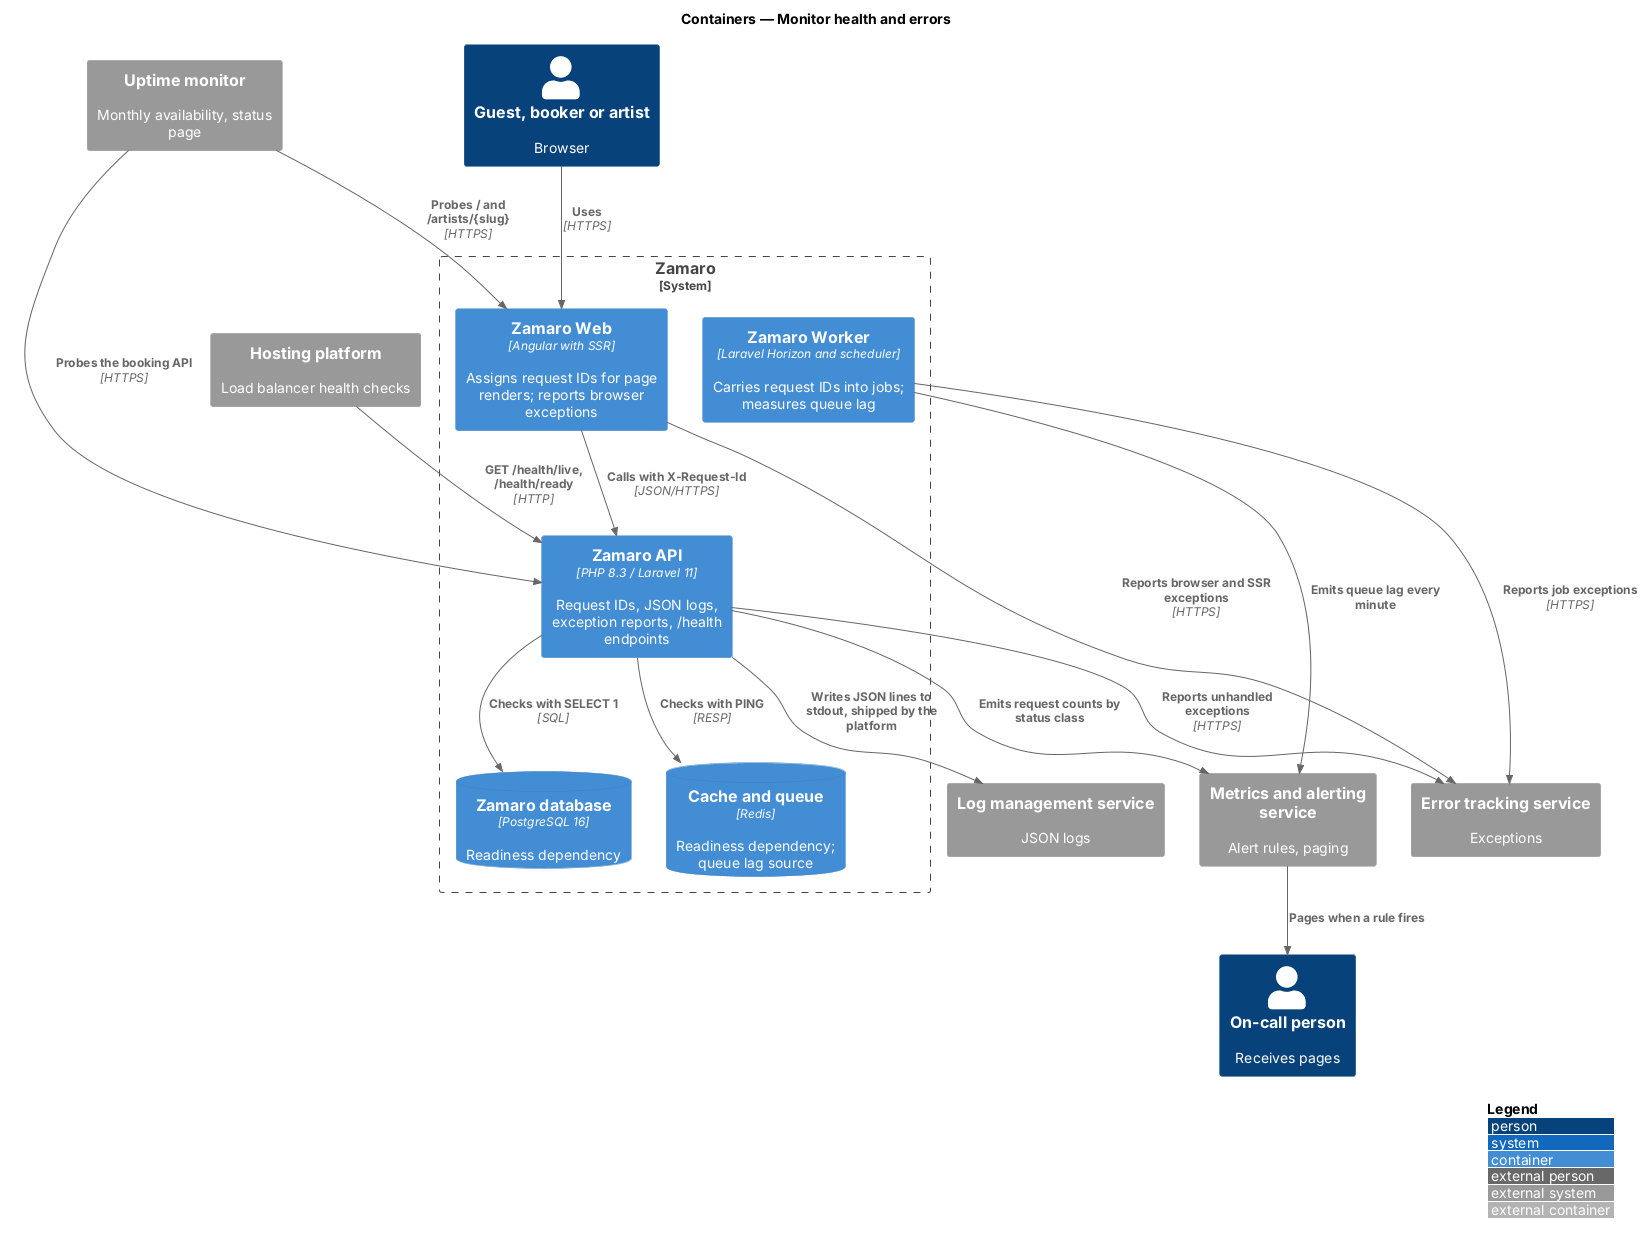

The diagram above was rendered by PlantUML. Its source (embedded in the PNG):
@startuml
!include <C4/C4_Container>
LAYOUT_WITH_LEGEND()
title Containers — Monitor health and errors

Person(user, "Guest, booker or artist", "Browser")
Person(oncall, "On-call person", "Receives pages")
System_Ext(errors, "Error tracking service", "Exceptions")
System_Ext(logs, "Log management service", "JSON logs")
System_Ext(metrics, "Metrics and alerting service", "Alert rules, paging")
System_Ext(uptime, "Uptime monitor", "Monthly availability, status page")
System_Ext(lb, "Hosting platform", "Load balancer health checks")
System_Boundary(zamaro, "Zamaro") {
  Container(web, "Zamaro Web", "Angular with SSR", "Assigns request IDs for page renders; reports browser exceptions")
  Container(api, "Zamaro API", "PHP 8.3 / Laravel 11", "Request IDs, JSON logs, exception reports, /health endpoints")
  Container(worker, "Zamaro Worker", "Laravel Horizon and scheduler", "Carries request IDs into jobs; measures queue lag")
  ContainerDb(db, "Zamaro database", "PostgreSQL 16", "Readiness dependency")
  ContainerDb(cache, "Cache and queue", "Redis", "Readiness dependency; queue lag source")
}
Rel(user, web, "Uses", "HTTPS")
Rel(web, api, "Calls with X-Request-Id", "JSON/HTTPS")
Rel(web, errors, "Reports browser and SSR exceptions", "HTTPS")
Rel(api, errors, "Reports unhandled exceptions", "HTTPS")
Rel(worker, errors, "Reports job exceptions", "HTTPS")
Rel(api, logs, "Writes JSON lines to stdout, shipped by the platform")
Rel(worker, metrics, "Emits queue lag every minute")
Rel(api, metrics, "Emits request counts by status class")
Rel(api, db, "Checks with SELECT 1", "SQL")
Rel(api, cache, "Checks with PING", "RESP")
Rel(lb, api, "GET /health/live, /health/ready", "HTTP")
Rel(uptime, web, "Probes / and /artists/{slug}", "HTTPS")
Rel(uptime, api, "Probes the booking API", "HTTPS")
Rel(metrics, oncall, "Pages when a rule fires")
@enduml